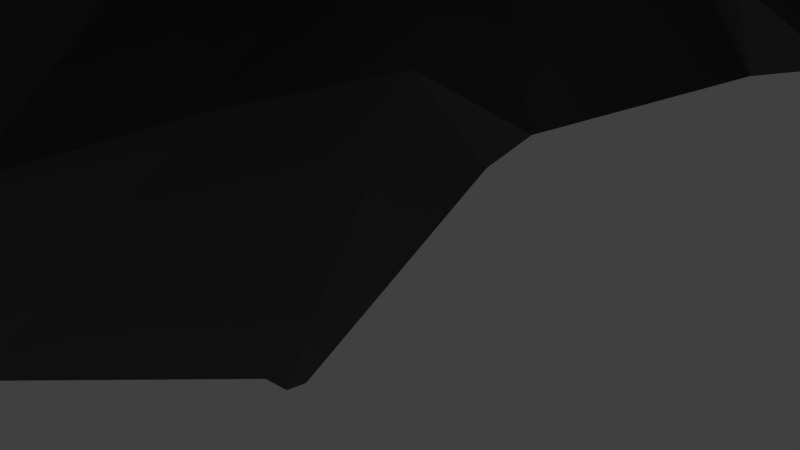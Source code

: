 # Source: monolito_02.blend  (saved by Blender 2.71.0; exported with 4.5.12 LTS)
import bpy
from mathutils import Matrix  # noqa: F401  (used for matrix-valued properties, if any)

bpy.ops.wm.read_factory_settings(use_empty=True)
scene = bpy.context.scene
scene.name = 'Scene'

# ---- collections
col_collection_1 = bpy.data.collections.new('Collection 1'); scene.collection.children.link(col_collection_1)

# ---- materials (node trees are filled in below, after node groups)
mat_rocha = bpy.data.materials.new('Rocha')
mat_rocha.alpha_threshold = 0.0
mat_rocha.use_transparent_shadow = False
mat_rocha.diffuse_color = (0.1574, 0.1574, 0.1574, 1.0)
mat_rocha.roughness = 0.5
mat_rocha.line_color = (0.0, 0.0, 0.0, 1.0)
mat_rocha_2 = bpy.data.materials.new('Rocha 2')
mat_rocha_2.alpha_threshold = 0.0
mat_rocha_2.use_transparent_shadow = False
mat_rocha_2.diffuse_color = (0.03115, 0.02114, 0.03295, 1.0)
mat_rocha_2.roughness = 0.5
mat_rocha_2.line_color = (0.0, 0.0, 0.0, 1.0)

# ---- material node trees

# ---- world
world_world = bpy.data.worlds.new('World'); scene.world = world_world
world_world.color = (0.05088, 0.05088, 0.05088)
world_world.use_sun_shadow = False
world_world.sun_shadow_jitter_overblur = 0.0
world_world.cycles.sampling_method = 'MANUAL'
world_world.cycles.sample_map_resolution = 256

# ---- cameras
cam_camera_002 = bpy.data.cameras.new('Camera.002')
cam_camera_002.clip_end = 100.0
cam_camera_002.lens = 35.0
cam_camera_002.sensor_width = 32.0
cam_camera_002.sensor_height = 18.0
cam_camera_002.ortho_scale = 7.314
cam_camera_002.dof.focus_distance = 0.0
cam_camera_002.dof.aperture_fstop = 128.0
cam_camera_001 = bpy.data.cameras.new('Camera.001')
cam_camera_001.clip_end = 100.0
cam_camera_001.lens = 35.0
cam_camera_001.sensor_width = 32.0
cam_camera_001.sensor_height = 18.0
cam_camera_001.ortho_scale = 7.314
cam_camera_001.dof.focus_distance = 0.0
cam_camera_001.dof.aperture_fstop = 128.0
cam_camera = bpy.data.cameras.new('Camera')
cam_camera.clip_end = 100.0
cam_camera.lens = 35.0
cam_camera.sensor_width = 32.0
cam_camera.sensor_height = 18.0
cam_camera.ortho_scale = 7.314
cam_camera.dof.focus_distance = 0.0
cam_camera.dof.aperture_fstop = 128.0

# ---- lights
light_lamp_002 = bpy.data.lights.new('Lamp.002', 'POINT')
light_lamp_002.transmission_factor = 0.0
light_lamp_002.cutoff_distance = 30.0
light_lamp_002.energy = 100.0
light_lamp_002.shadow_buffer_clip_start = 1.001
light_lamp_002.shadow_soft_size = 0.1
light_lamp_002.shadow_maximum_resolution = 0.006
light_lamp_002.use_absolute_resolution = True
light_lamp_002.cycles.use_multiple_importance_sampling = False
light_lamp_001 = bpy.data.lights.new('Lamp.001', 'POINT')
light_lamp_001.transmission_factor = 0.0
light_lamp_001.cutoff_distance = 30.0
light_lamp_001.energy = 100.0
light_lamp_001.shadow_buffer_clip_start = 1.001
light_lamp_001.shadow_soft_size = 0.1
light_lamp_001.shadow_maximum_resolution = 0.006
light_lamp_001.use_absolute_resolution = True
light_lamp_001.cycles.use_multiple_importance_sampling = False
light_lamp = bpy.data.lights.new('Lamp', 'POINT')
light_lamp.transmission_factor = 0.0
light_lamp.cutoff_distance = 30.0
light_lamp.energy = 100.0
light_lamp.shadow_buffer_clip_start = 1.001
light_lamp.shadow_soft_size = 0.1
light_lamp.shadow_maximum_resolution = 0.006
light_lamp.use_absolute_resolution = True
light_lamp.cycles.use_multiple_importance_sampling = False

# ---- meshes
me_plane_006 = bpy.data.meshes.new('Plane.006')
me_plane_006.from_pydata([(-0.2147, -0.3532, -0.1317), (0.2902, 0.1286, 0.001193), (0.2853, 0.02184, -0.1317), (-0.1732, 0.09428, 0.08472), (-0.2145, 0.1465, -0.1323), (0.03529, -0.3532, -0.1317), (0.2853, 0.2718, -0.1317), (0.1366, 0.09876, 0.05335), (0.0659, 0.07443, 0.1157), (0.04557, -0.1781, 0.1447), (-0.08971, 0.2718, -0.1317), (-0.2458, 0.08205, -0.07223), (0.09779, -0.07191, 0.0009062), (0.03529, -0.2907, -0.1317), (0.1602, 0.333, -0.1317), (-0.01135, 0.2881, -0.1317), (-0.2772, -0.2282, -0.07674), (0.1603, -0.07191, -0.1317), (-0.1078, 0.08961, 0.1747), (0.2249, 0.04626, 0.05253), (0.129, -0.04066, -0.1317), (0.2269, -0.01232, -0.02175), (-0.3397, 0.08434, -0.1317), (-0.3383, -0.01048, -0.1317), (0.2228, -0.04066, -0.1317), (-0.04903, -0.2902, 0.004185), (0.0868, -0.2797, -0.1314), (-0.2772, -0.2907, -0.1317), (0.001894, 0.2294, -0.05518), (0.1275, 0.1595, 0.05323), (0.00415, 0.3342, -0.1326), (0.2228, 0.3343, -0.1317), (-0.02721, 0.3343, -0.1317), (-0.3055, -0.1261, 0.007432), (-0.2381, 0.1117, -0.1311), (-0.1505, -0.06138, 0.2273), (0.004042, 0.3656, -0.1317), (0.2853, -0.009412, -0.1317), (-0.05846, 0.1468, -0.1317), (0.2853, 0.2406, -0.1317), (0.03265, 0.05399, 0.2248), (0.3165, 0.02184, -0.1317), (-0.3397, -0.2282, -0.1317), (0.1603, -0.2594, -0.1317), (-0.09725, -0.2099, 0.1182), (-0.06681, 0.05788, 0.2437), (-0.3046, 0.04307, -0.1306), (0.3108, 0.0817, -0.1314), (-0.08482, -0.03311, 0.2932), (0.03503, 0.1137, -0.01457), (0.2877, 0.1742, -0.04553), (-0.2147, -0.3219, -0.1317), (-0.2772, 0.1468, -0.1317), (0.08399, 0.005984, 0.1429), (0.03511, -0.3217, -0.1322), (0.03671, 0.01905, 0.2433), (-0.1936, 0.004029, 0.1757), (0.06396, 0.1842, 0.007925), (0.254, 0.2718, -0.1317), (-0.08971, 0.1781, -0.1317), (-0.371, -0.2282, -0.1317), (-0.2637, -0.2149, 0.002602), (0.1264, -0.1934, -0.132), (0.2018, 0.02971, 0.05327), (-0.3397, 0.05309, -0.1317), (-0.3005, -0.001352, -0.01204), (0.2228, -0.009411, -0.1317), (0.2228, -0.07191, -0.1317), (0.1841, -0.03894, -0.1299), (0.254, -0.04066, -0.1317), (0.1211, 0.06722, 0.02118), (0.1477, 0.03553, 0.02489), (-0.0005452, 0.03274, 0.2862), (-0.06884, 0.0222, 0.293), (-0.1152, 0.03587, 0.237), (-0.1782, 0.1141, -0.01999), (-0.0162, -0.2046, 0.1358), (0.01422, -0.2742, 0.0004635), (-0.1445, -0.2915, -0.02551), (-0.1514, -0.1006, 0.2066), (-0.07738, -0.08579, 0.2476), (0.129, -0.2594, -0.1317), (0.09426, -0.1907, -0.002319), (0.09249, -0.1216, 0.1146), (-0.2974, -0.2483, -0.1312), (-0.3397, -0.2907, -0.1317), (0.3478, 0.05309, -0.1317), (0.3478, 0.2093, -0.1317), (0.3165, 0.2093, -0.1317), (-0.05834, 0.2717, -0.1328), (0.1898, 0.2738, -0.0485), (0.1966, 0.2166, 0.009003), (0.2228, 0.3031, -0.1317), (0.1915, 0.3343, -0.1317), (-0.02721, 0.3031, -0.1317), (-0.3085, -0.1657, -0.0366), (0.03348, -0.0898, 0.2452), (0.004655, 0.08952, 0.02364), (-0.07414, 0.1194, 0.0973), (0.259, 0.08156, 0.05364), (-0.2772, 0.1156, -0.1317), (-0.3085, 0.08434, -0.1317), (-0.3085, 0.1156, -0.1317), (0.2932, 0.05704, -0.02039), (0.257, 0.03374, 0.01436), (0.01919, 0.09873, 0.1393), (-0.07791, 0.1133, 0.007159), (-0.01558, -0.1012, 0.2625), (0.0007557, -0.07485, 0.293), (-0.3371, -0.1617, -0.132), (-0.05846, 0.3031, -0.1317), (0.254, 0.3031, -0.1317), (0.1915, 0.3656, -0.1317), (0.05149, 0.2944, -0.07499), (0.09437, 0.2176, 0.009436), (0.1795, 0.1758, 0.04301), (-0.2147, 0.1781, -0.1317), (0.3165, 0.2406, -0.1317), (0.3165, 0.05309, -0.1317), (0.3186, 0.1716, -0.1318), (-0.2772, -0.3219, -0.1317), (0.129, -0.3219, -0.1317), (0.0661, -0.2592, -0.07555), (-0.1511, -0.3205, -0.1317), (-0.2113, -0.2812, -0.1319), (-0.2058, -0.2508, -0.002764), (-0.1283, -0.01213, 0.2531), (0.1001, 0.02912, 0.04837), (0.1127, -0.04542, 0.03423), (0.121, 0.008434, 0.09419), (-0.371, 0.05309, -0.1317), (0.254, -0.009412, -0.1317), (0.1532, -0.01415, -0.007013), (0.0488, 0.08498, 0.0003948)], [], [(34, 4, 52), (39, 6, 58), (68, 21, 132), (123, 54, 25, 78), (109, 23, 130), (68, 66, 21), (67, 24, 68), (128, 132, 129), (56, 74, 18), (3, 18, 98), (123, 78, 124), (79, 80, 48, 35), (89, 38, 49, 28), (122, 26, 62), (83, 82, 12), (43, 17, 62), (89, 28, 15), (14, 92, 31, 93), (113, 90, 30), (38, 106, 97, 49), (15, 113, 30), (61, 33, 95), (107, 9, 96), (34, 46, 65, 11), (65, 3, 11), (64, 46, 101, 22), (101, 34, 100, 102), (18, 45, 72, 105), (21, 66, 103), (66, 2, 47), (21, 104, 63), (104, 99, 19), (18, 105, 98), (106, 98, 105, 97), (94, 15, 30, 32), (16, 61, 109), (95, 33, 109), (15, 28, 114, 113), (89, 15, 94, 110), (57, 133, 7, 29), (58, 111, 92), (114, 91, 90), (30, 112, 36), (7, 115, 29), (2, 41, 118, 47), (57, 29, 114), (1, 90, 91), (4, 59, 116), (49, 133, 57), (38, 89, 59), (86, 87, 119), (88, 117, 39), (54, 121, 26, 13), (103, 47, 119), (42, 109, 60), (120, 124, 27), (85, 84, 42), (27, 84, 85), (9, 82, 83), (9, 122, 82), (122, 62, 82), (121, 81, 26), (77, 13, 26, 122), (0, 5, 54, 123), (76, 107, 44), (125, 44, 79), (44, 80, 79), (124, 78, 44, 125), (0, 124, 51), (0, 123, 124), (34, 11, 3, 75), (25, 76, 44), (34, 75, 4), (35, 48, 73, 126), (3, 98, 75), (48, 108, 73), (128, 12, 62, 20), (55, 83, 53), (108, 72, 73), (108, 96, 55), (55, 40, 72), (132, 63, 71), (129, 127, 8), (132, 71, 127), (70, 7, 133), (17, 67, 68, 20), (23, 109, 33, 65), (68, 24, 66), (23, 64, 130), (35, 126, 56), (24, 69, 131, 66), (23, 65, 46), (65, 56, 3), (74, 126, 73, 45), (128, 20, 132), (20, 68, 132), (90, 119, 58, 14), (75, 106, 4), (76, 77, 9), (107, 108, 80), (124, 61, 16), (131, 37, 2, 66), (105, 8, 133, 97), (50, 119, 90), (35, 56, 33), (79, 35, 33), (97, 133, 49), (8, 127, 70, 133), (55, 96, 83), (119, 39, 58), (28, 57, 114), (124, 125, 61), (81, 43, 62), (80, 108, 48), (63, 19, 7), (65, 33, 56), (62, 17, 20), (70, 127, 71), (72, 108, 55), (77, 54, 13), (44, 107, 80), (120, 51, 124), (118, 86, 47), (119, 87, 88), (115, 1, 91), (7, 99, 115), (109, 61, 95), (96, 9, 83), (101, 46, 34), (23, 46, 64), (104, 21, 103), (103, 66, 47), (19, 63, 104), (19, 99, 7), (40, 8, 105), (72, 40, 105), (4, 106, 38), (107, 76, 9), (108, 107, 96), (61, 79, 33), (61, 125, 79), (42, 84, 109), (84, 16, 109), (14, 58, 92), (14, 93, 112), (30, 90, 14), (113, 114, 90), (114, 29, 115), (99, 1, 115), (28, 49, 57), (4, 38, 59), (59, 89, 10), (1, 119, 50), (119, 88, 39), (103, 119, 1), (47, 86, 119), (9, 77, 122), (25, 54, 77), (56, 126, 74), (3, 56, 18), (45, 73, 72), (132, 21, 63), (129, 132, 127), (53, 83, 128), (128, 83, 12), (40, 129, 8), (40, 53, 129), (129, 53, 128), (60, 109, 130), (70, 63, 7), (70, 71, 63), (55, 53, 40), (18, 74, 45), (75, 98, 106), (76, 25, 77), (78, 25, 44), (26, 81, 62), (82, 62, 12), (84, 124, 16), (27, 124, 84), (1, 50, 90), (114, 115, 91), (30, 14, 112), (99, 103, 1), (99, 104, 103), (100, 34, 52)])
me_plane_006.materials.append(mat_rocha)
me_plane_006.materials.append(mat_rocha_2)
me_plane_006.use_remesh_preserve_volume = False
me_plane_006.use_remesh_preserve_attributes = False
me_plane_006.use_mirror_vertex_groups = False
me_plane_006.update()

# ---- objects
ob_plane_003 = bpy.data.objects.new('Plane.003', me_plane_006)
ob_lamp_002 = bpy.data.objects.new('Lamp.002', light_lamp_002)
ob_camera_002 = bpy.data.objects.new('Camera.002', cam_camera_002)
ob_camera_001 = bpy.data.objects.new('Camera.001', cam_camera_001)
ob_lamp_001 = bpy.data.objects.new('Lamp.001', light_lamp_001)
ob_lamp = bpy.data.objects.new('Lamp', light_lamp)
ob_camera = bpy.data.objects.new('Camera', cam_camera)

# ---- transforms, parenting, visibility, modifiers, constraints
ob_plane_003.location = (0.0, 0.0, 0.0)
ob_plane_003.scale = (250.0, 250.0, 260.0)
ob_plane_003.lineart.crease_threshold = 0.0
ob_lamp_002.location = (4.076, 267.3, 5.904)
ob_lamp_002.rotation_euler = (0.6503, 0.05522, 1.866)
ob_lamp_002.lock_rotations_4d = False
ob_lamp_002.empty_display_type = 'ARROWS'
ob_lamp_002.color = (0.0, 0.0, 0.0, 0.0)
ob_lamp_002.lineart.crease_threshold = 0.0
ob_camera_002.location = (0.0, 206.3, 6.0)
ob_camera_002.rotation_euler = (1.396, -2.26e-06, 0.0)
ob_camera_002.lock_rotations_4d = False
ob_camera_002.empty_display_type = 'ARROWS'
ob_camera_002.color = (0.0, 0.0, 0.0, 0.0)
ob_camera_002.display_type = 'WIRE'
ob_camera_002.lineart.crease_threshold = 0.0
ob_camera_001.location = (0.0, 74.22, 6.0)
ob_camera_001.rotation_euler = (1.396, -2.26e-06, 0.0)
ob_camera_001.lock_rotations_4d = False
ob_camera_001.empty_display_type = 'ARROWS'
ob_camera_001.color = (0.0, 0.0, 0.0, 0.0)
ob_camera_001.display_type = 'WIRE'
ob_camera_001.lineart.crease_threshold = 0.0
ob_lamp_001.location = (4.076, 135.2, 5.904)
ob_lamp_001.rotation_euler = (0.6503, 0.05522, 1.866)
ob_lamp_001.lock_rotations_4d = False
ob_lamp_001.empty_display_type = 'ARROWS'
ob_lamp_001.color = (0.0, 0.0, 0.0, 0.0)
ob_lamp_001.lineart.crease_threshold = 0.0
ob_lamp.location = (4.076, 1.005, 5.904)
ob_lamp.rotation_euler = (0.6503, 0.05522, 1.866)
ob_lamp.lock_rotations_4d = False
ob_lamp.empty_display_type = 'ARROWS'
ob_lamp.color = (0.0, 0.0, 0.0, 0.0)
ob_lamp.lineart.crease_threshold = 0.0
ob_camera.location = (0.0, -60.0, 6.0)
ob_camera.rotation_euler = (1.396, -2.26e-06, 0.0)
ob_camera.lock_rotations_4d = False
ob_camera.empty_display_type = 'ARROWS'
ob_camera.color = (0.0, 0.0, 0.0, 0.0)
ob_camera.display_type = 'WIRE'
ob_camera.lineart.crease_threshold = 0.0

# ---- collection membership
col_collection_1.objects.link(ob_plane_003)
col_collection_1.objects.link(ob_lamp_002)
col_collection_1.objects.link(ob_camera_002)
col_collection_1.objects.link(ob_camera_001)
col_collection_1.objects.link(ob_lamp_001)
col_collection_1.objects.link(ob_lamp)
col_collection_1.objects.link(ob_camera)

# ---- scene / render settings (as saved in the file)
scene.camera = ob_camera
scene.frame_start = 1; scene.frame_end = 250; scene.frame_set(0)
scene.render.engine = 'BLENDER_EEVEE_NEXT'
scene.render.resolution_percentage = 50
scene.render.dither_intensity = 0.0
scene.cycles.use_denoising = False
scene.cycles.samples = 10
scene.cycles.sampling_pattern = 'TABULATED_SOBOL'
scene.cycles.light_sampling_threshold = 0.0
scene.cycles.use_adaptive_sampling = False
scene.cycles.use_light_tree = False
scene.cycles.blur_glossy = 0.0
scene.cycles.volume_bounces = 1
scene.cycles.pixel_filter_type = 'GAUSSIAN'
scene.cycles.sample_clamp_indirect = 0.0
scene.view_settings.view_transform = 'Standard'
bpy.context.view_layer.update()
